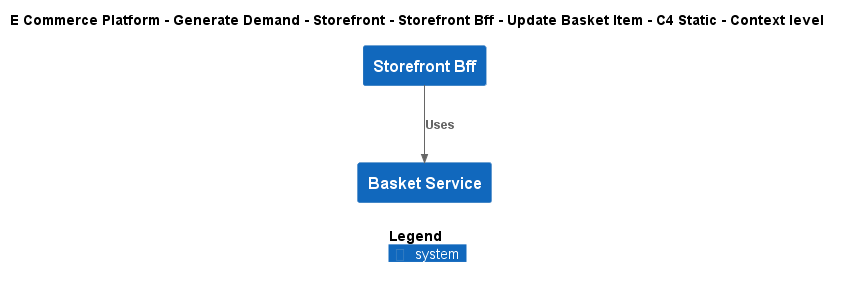

The diagram above was rendered by PlantUML. Its source (embedded in the PNG):
@startuml
!include ..\..\..\..\..\..\..\.c4s\C4_Context.puml

AddElementTag("c4interflow:lifecycle:new", $bgColor=green, $fontColor=#ffffff, $borderColor=green, $shadowing="False")
AddElementTag("c4interflow:lifecycle:changed", $bgColor=orange, $fontColor=#ffffff, $borderColor=orange, $shadowing="False")
AddElementTag("c4interflow:lifecycle:removed", $bgColor=red, $fontColor=#ffffff, $borderColor=red, $shadowing="False")

AddRelTag("c4interflow:lifecycle:new", $textColor=green, $lineColor=green)
AddRelTag("c4interflow:lifecycle:changed", $textColor=orange, $lineColor=orange)
AddRelTag("c4interflow:lifecycle:removed", $textColor=red, $lineColor=red)

SHOW_PERSON_PORTRAIT()
LAYOUT_TOP_DOWN()

skinparam linetype polyline

title E Commerce Platform - Generate Demand - Storefront - Storefront Bff - Update Basket Item - C4 Static - Context level

System(ECommercePlatform.GenerateDemand.Storefront.SoftwareSystems.StorefrontBff, "Storefront Bff", "")
System(ECommercePlatform.GenerateDemand.Basket.SoftwareSystems.BasketService, "Basket Service", "")

Rel(ECommercePlatform.GenerateDemand.Storefront.SoftwareSystems.StorefrontBff, ECommercePlatform.GenerateDemand.Basket.SoftwareSystems.BasketService, "Uses")


SHOW_LEGEND()
@enduml